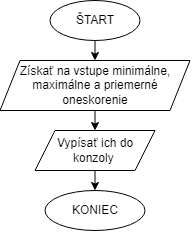

The diagram above was exported from draw.io. Its source (the exported page's mxGraphModel, read from the mxfile embedded in the PNG):
<mxGraphModel dx="981" dy="520" grid="1" gridSize="10" guides="1" tooltips="1" connect="1" arrows="1" fold="1" page="1" pageScale="1" pageWidth="827" pageHeight="1169" math="0" shadow="0">
  <root>
    <mxCell id="0" />
    <mxCell id="1" parent="0" />
    <mxCell id="-R5aKApLoMldoqnwhmDK-4" style="edgeStyle=orthogonalEdgeStyle;rounded=0;orthogonalLoop=1;jettySize=auto;html=1;exitX=0.5;exitY=1;exitDx=0;exitDy=0;entryX=0.5;entryY=0;entryDx=0;entryDy=0;fontFamily=Helvetica;fontSize=12;" edge="1" parent="1" source="tddx30WZNGqtdUzcZL9P-1" target="-R5aKApLoMldoqnwhmDK-2">
      <mxGeometry relative="1" as="geometry" />
    </mxCell>
    <mxCell id="tddx30WZNGqtdUzcZL9P-1" value="ŠTART" style="ellipse;whiteSpace=wrap;html=1;" parent="1" vertex="1">
      <mxGeometry x="362.5" y="40" width="90" height="40" as="geometry" />
    </mxCell>
    <mxCell id="tddx30WZNGqtdUzcZL9P-2" value="KONIEC" style="ellipse;whiteSpace=wrap;html=1;" parent="1" vertex="1">
      <mxGeometry x="357.5" y="230" width="100" height="40" as="geometry" />
    </mxCell>
    <mxCell id="rHY19q_051vyewuaYhAu-42" style="edgeStyle=orthogonalEdgeStyle;rounded=0;orthogonalLoop=1;jettySize=auto;html=1;entryX=0.5;entryY=0;entryDx=0;entryDy=0;" parent="1" edge="1">
      <mxGeometry relative="1" as="geometry">
        <mxPoint x="407.51" y="170" as="targetPoint" />
        <mxPoint x="407.5" y="150" as="sourcePoint" />
      </mxGeometry>
    </mxCell>
    <mxCell id="rHY19q_051vyewuaYhAu-48" style="edgeStyle=orthogonalEdgeStyle;rounded=0;orthogonalLoop=1;jettySize=auto;html=1;entryX=0.5;entryY=0;entryDx=0;entryDy=0;" parent="1" target="tddx30WZNGqtdUzcZL9P-2" edge="1">
      <mxGeometry relative="1" as="geometry">
        <mxPoint x="407.5200000000001" y="210" as="sourcePoint" />
      </mxGeometry>
    </mxCell>
    <mxCell id="-R5aKApLoMldoqnwhmDK-2" value="Získať na vstupe minimálne, maximálne a priemerné oneskorenie" style="shape=parallelogram;perimeter=parallelogramPerimeter;whiteSpace=wrap;html=1;fixedSize=1;fontFamily=Helvetica;fontSize=12;" vertex="1" parent="1">
      <mxGeometry x="312.5" y="100" width="190" height="50" as="geometry" />
    </mxCell>
    <mxCell id="-R5aKApLoMldoqnwhmDK-5" value="Vypísať ich do konzoly&amp;nbsp;" style="shape=parallelogram;perimeter=parallelogramPerimeter;whiteSpace=wrap;html=1;fixedSize=1;fontFamily=Helvetica;fontSize=12;" vertex="1" parent="1">
      <mxGeometry x="347.5" y="170" width="120" height="40" as="geometry" />
    </mxCell>
  </root>
</mxGraphModel>